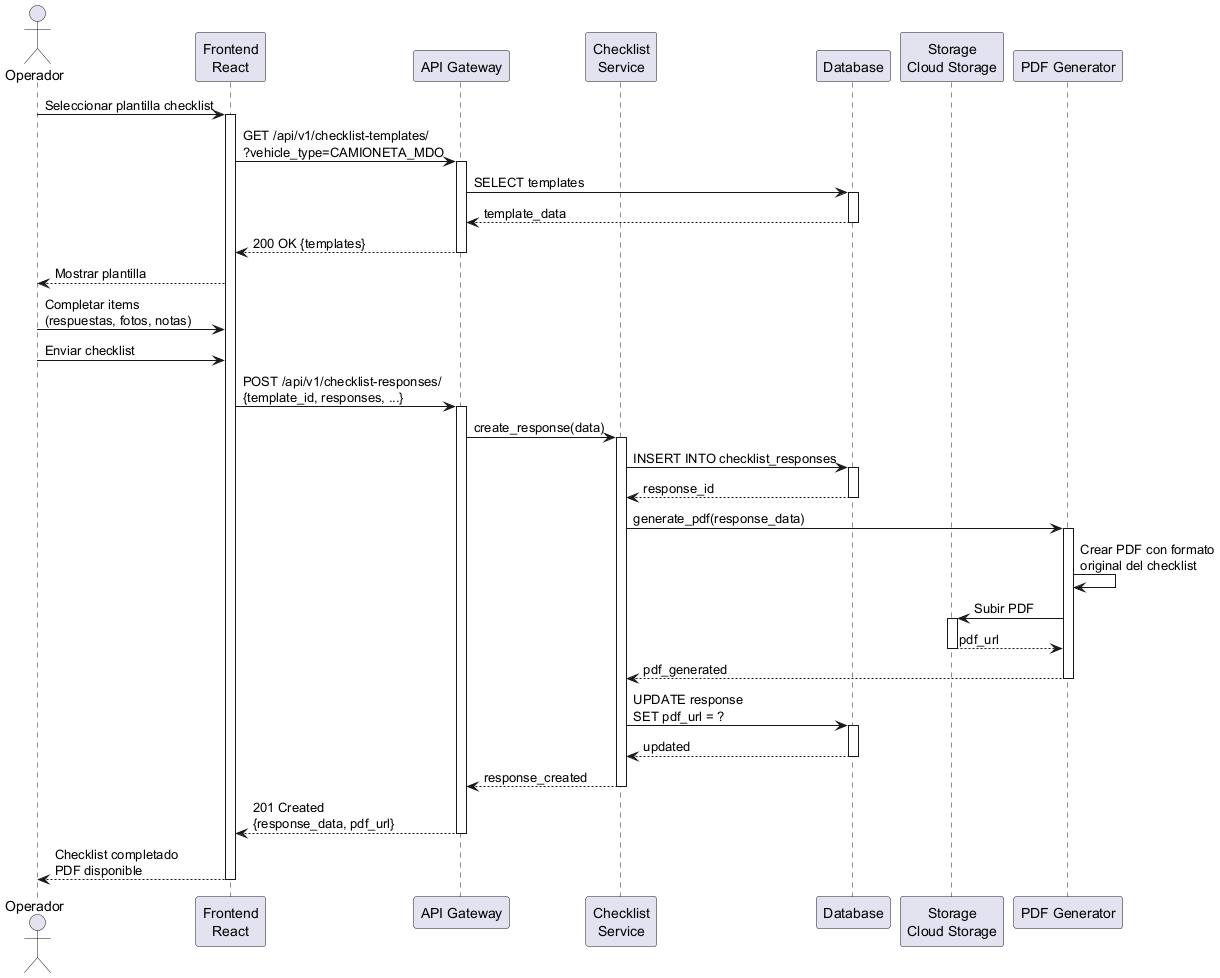

The diagram above was rendered by PlantUML. Its source (embedded in the PNG):
@startuml secuencia_completar_checklist
actor Operador
participant "Frontend\nReact" as Frontend
participant "API Gateway" as API
participant "Checklist\nService" as Check
participant "Database" as DB
participant "Storage\nCloud Storage" as Storage
participant "PDF Generator" as PDF

Operador -> Frontend: Seleccionar plantilla checklist
activate Frontend

Frontend -> API: GET /api/v1/checklist-templates/\n?vehicle_type=CAMIONETA_MDO
activate API

API -> DB: SELECT templates
activate DB
DB --> API: template_data
deactivate DB

API --> Frontend: 200 OK {templates}
deactivate API

Frontend --> Operador: Mostrar plantilla

Operador -> Frontend: Completar items\n(respuestas, fotos, notas)

Operador -> Frontend: Enviar checklist

Frontend -> API: POST /api/v1/checklist-responses/\n{template_id, responses, ...}
activate API

API -> Check: create_response(data)
activate Check

Check -> DB: INSERT INTO checklist_responses
activate DB
DB --> Check: response_id
deactivate DB

Check -> PDF: generate_pdf(response_data)
activate PDF

PDF -> PDF: Crear PDF con formato\noriginal del checklist

PDF -> Storage: Subir PDF
activate Storage
Storage --> PDF: pdf_url
deactivate Storage

PDF --> Check: pdf_generated
deactivate PDF

Check -> DB: UPDATE response\nSET pdf_url = ?
activate DB
DB --> Check: updated
deactivate DB

Check --> API: response_created
deactivate Check

API --> Frontend: 201 Created\n{response_data, pdf_url}
deactivate API

Frontend --> Operador: Checklist completado\nPDF disponible
deactivate Frontend

@enduml